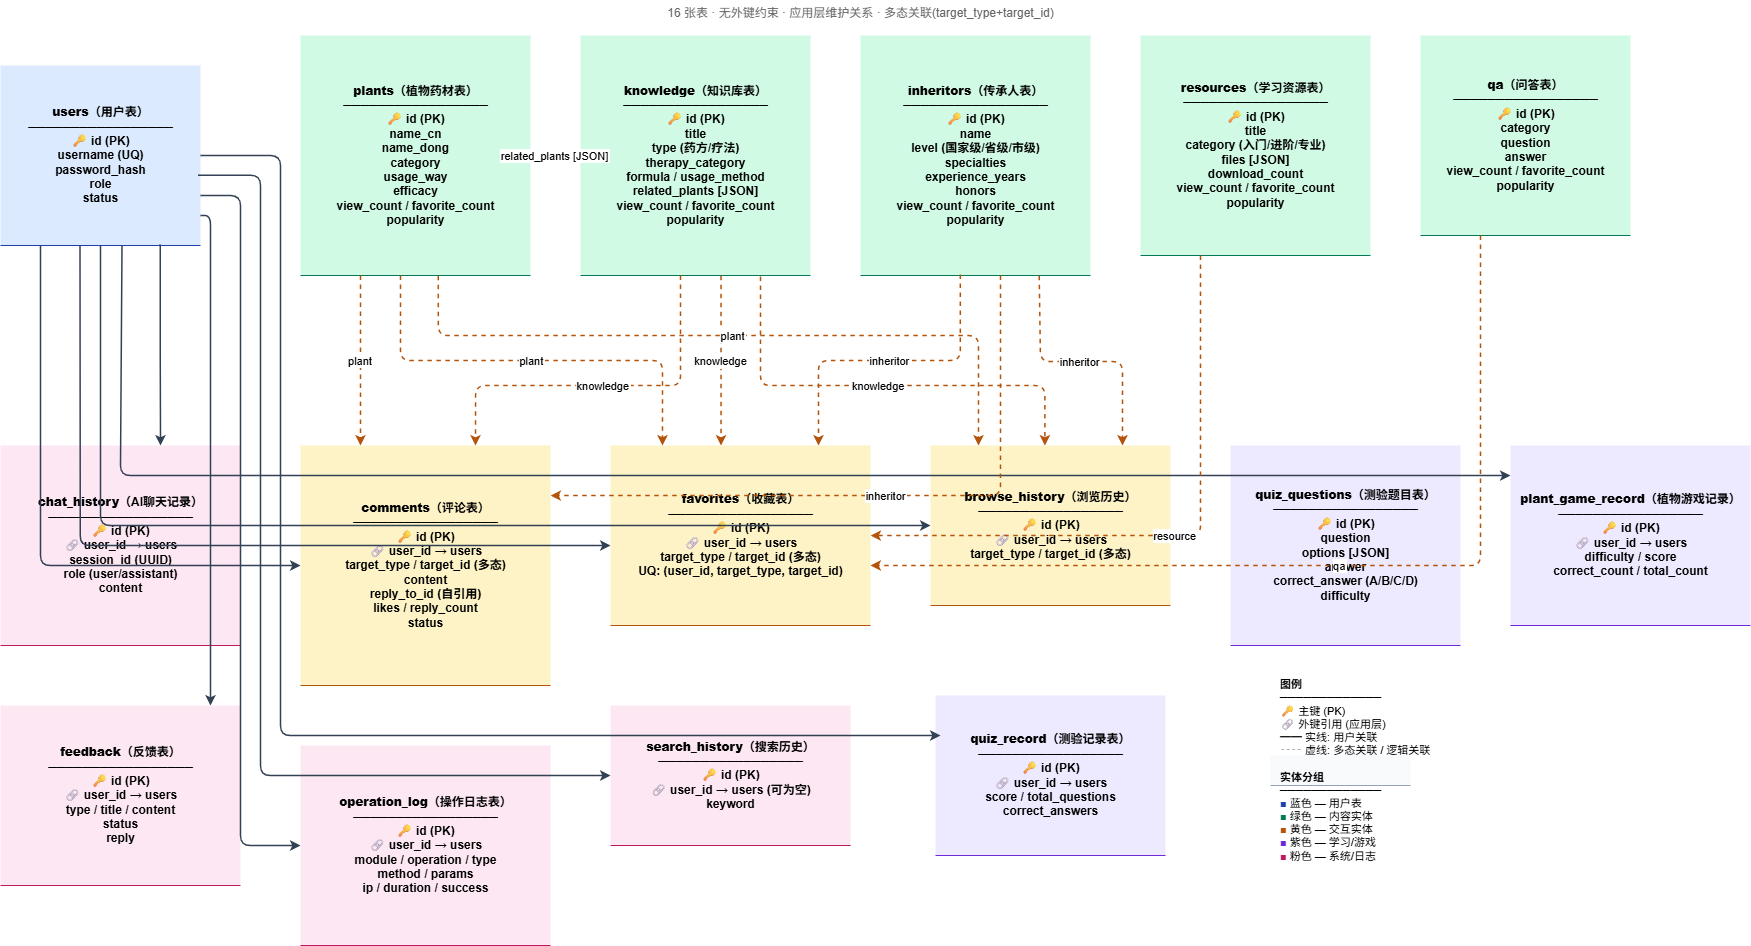

The diagram above was exported from draw.io. Its source (the exported page's mxGraphModel, read from the mxfile embedded in the PNG):
<mxGraphModel dx="1858" dy="1025" grid="1" gridSize="10" guides="1" tooltips="1" connect="1" arrows="1" fold="1" page="1" pageScale="1" pageWidth="2200" pageHeight="1400" math="0" shadow="0">
  <root>
    <mxCell id="0" />
    <mxCell id="1" parent="0" />
    <mxCell id="subtitle" parent="1" style="text;html=1;align=center;verticalAlign=middle;resizable=0;points=[];autosize=1;strokeColor=none;fillColor=none;fontSize=12;fontColor=#666;" value="16 张表 · 无外键约束 · 应用层维护关系 · 多态关联(target_type+target_id)" vertex="1">
      <mxGeometry height="25" width="640" x="580" y="55" as="geometry" />
    </mxCell>
    <mxCell id="users" parent="1" style="shape=table;startSize=180;container=1;collapsible=1;childLayout=tableLayout;fixedRows=1;rowLines=0;fontSize=12;fillColor=#dbeafe;strokeColor=#1e40af;swimlaneHead=0;swimlaneBody=0;top=0;left=0;bottom=0;right=0;fontStyle=1;align=center;resizeLast=1;html=1;" value="&lt;b&gt;users&lt;/b&gt;（用户表）&lt;br&gt;─────────────────&lt;br&gt;&lt;font color=&quot;#c0392b&quot;&gt;🔑&lt;/font&gt; id (PK)&lt;br&gt;username (UQ)&lt;br&gt;password_hash&lt;br&gt;role&lt;br&gt;status" vertex="1">
      <mxGeometry height="180" width="200" x="40" y="120" as="geometry" />
    </mxCell>
    <mxCell id="plants" parent="1" style="shape=table;startSize=240;container=1;collapsible=1;childLayout=tableLayout;fixedRows=1;rowLines=0;fontSize=12;fillColor=#d1fae5;strokeColor=#047857;swimlaneHead=0;swimlaneBody=0;top=0;left=0;bottom=0;right=0;fontStyle=1;align=center;resizeLast=1;html=1;" value="&lt;b&gt;plants&lt;/b&gt;（植物药材表）&lt;br&gt;─────────────────&lt;br&gt;&lt;font color=&quot;#c0392b&quot;&gt;🔑&lt;/font&gt; id (PK)&lt;br&gt;name_cn&lt;br&gt;name_dong&lt;br&gt;category&lt;br&gt;usage_way&lt;br&gt;efficacy&lt;br&gt;view_count / favorite_count&lt;br&gt;popularity" vertex="1">
      <mxGeometry height="240" width="230" x="340" y="90" as="geometry" />
    </mxCell>
    <mxCell id="knowledge" parent="1" style="shape=table;startSize=240;container=1;collapsible=1;childLayout=tableLayout;fixedRows=1;rowLines=0;fontSize=12;fillColor=#d1fae5;strokeColor=#047857;swimlaneHead=0;swimlaneBody=0;top=0;left=0;bottom=0;right=0;fontStyle=1;align=center;resizeLast=1;html=1;" value="&lt;b&gt;knowledge&lt;/b&gt;（知识库表）&lt;br&gt;─────────────────&lt;br&gt;&lt;font color=&quot;#c0392b&quot;&gt;🔑&lt;/font&gt; id (PK)&lt;br&gt;title&lt;br&gt;type (药方/疗法)&lt;br&gt;therapy_category&lt;br&gt;formula / usage_method&lt;br&gt;related_plants [JSON]&lt;br&gt;view_count / favorite_count&lt;br&gt;popularity" vertex="1">
      <mxGeometry height="240" width="230" x="620" y="90" as="geometry" />
    </mxCell>
    <mxCell id="inheritors" parent="1" style="shape=table;startSize=240;container=1;collapsible=1;childLayout=tableLayout;fixedRows=1;rowLines=0;fontSize=12;fillColor=#d1fae5;strokeColor=#047857;swimlaneHead=0;swimlaneBody=0;top=0;left=0;bottom=0;right=0;fontStyle=1;align=center;resizeLast=1;html=1;" value="&lt;b&gt;inheritors&lt;/b&gt;（传承人表）&lt;br&gt;─────────────────&lt;br&gt;&lt;font color=&quot;#c0392b&quot;&gt;🔑&lt;/font&gt; id (PK)&lt;br&gt;name&lt;br&gt;level (国家级/省级/市级)&lt;br&gt;specialties&lt;br&gt;experience_years&lt;br&gt;honors&lt;br&gt;view_count / favorite_count&lt;br&gt;popularity" vertex="1">
      <mxGeometry height="240" width="230" x="900" y="90" as="geometry" />
    </mxCell>
    <mxCell id="resources" parent="1" style="shape=table;startSize=220;container=1;collapsible=1;childLayout=tableLayout;fixedRows=1;rowLines=0;fontSize=12;fillColor=#d1fae5;strokeColor=#047857;swimlaneHead=0;swimlaneBody=0;top=0;left=0;bottom=0;right=0;fontStyle=1;align=center;resizeLast=1;html=1;" value="&lt;b&gt;resources&lt;/b&gt;（学习资源表）&lt;br&gt;─────────────────&lt;br&gt;&lt;font color=&quot;#c0392b&quot;&gt;🔑&lt;/font&gt; id (PK)&lt;br&gt;title&lt;br&gt;category (入门/进阶/专业)&lt;br&gt;files [JSON]&lt;br&gt;download_count&lt;br&gt;view_count / favorite_count&lt;br&gt;popularity" vertex="1">
      <mxGeometry height="220" width="230" x="1180" y="90" as="geometry" />
    </mxCell>
    <mxCell id="qa" parent="1" style="shape=table;startSize=200;container=1;collapsible=1;childLayout=tableLayout;fixedRows=1;rowLines=0;fontSize=12;fillColor=#d1fae5;strokeColor=#047857;swimlaneHead=0;swimlaneBody=0;top=0;left=0;bottom=0;right=0;fontStyle=1;align=center;resizeLast=1;html=1;" value="&lt;b&gt;qa&lt;/b&gt;（问答表）&lt;br&gt;─────────────────&lt;br&gt;&lt;font color=&quot;#c0392b&quot;&gt;🔑&lt;/font&gt; id (PK)&lt;br&gt;category&lt;br&gt;question&lt;br&gt;answer&lt;br&gt;view_count / favorite_count&lt;br&gt;popularity" vertex="1">
      <mxGeometry height="200" width="210" x="1460" y="90" as="geometry" />
    </mxCell>
    <mxCell id="comments" parent="1" style="shape=table;startSize=240;container=1;collapsible=1;childLayout=tableLayout;fixedRows=1;rowLines=0;fontSize=12;fillColor=#fef3c7;strokeColor=#b45309;swimlaneHead=0;swimlaneBody=0;top=0;left=0;bottom=0;right=0;fontStyle=1;align=center;resizeLast=1;html=1;" value="&lt;b&gt;comments&lt;/b&gt;（评论表）&lt;br&gt;─────────────────&lt;br&gt;&lt;font color=&quot;#c0392b&quot;&gt;🔑&lt;/font&gt; id (PK)&lt;br&gt;&lt;font color=&quot;#2563eb&quot;&gt;🔗&lt;/font&gt; user_id → users&lt;br&gt;target_type / target_id (多态)&lt;br&gt;content&lt;br&gt;reply_to_id (自引用)&lt;br&gt;likes / reply_count&lt;br&gt;status" vertex="1">
      <mxGeometry height="240" width="250" x="340" y="500" as="geometry" />
    </mxCell>
    <mxCell id="favorites" parent="1" style="shape=table;startSize=180;container=1;collapsible=1;childLayout=tableLayout;fixedRows=1;rowLines=0;fontSize=12;fillColor=#fef3c7;strokeColor=#b45309;swimlaneHead=0;swimlaneBody=0;top=0;left=0;bottom=0;right=0;fontStyle=1;align=center;resizeLast=1;html=1;" value="&lt;b&gt;favorites&lt;/b&gt;（收藏表）&lt;br&gt;─────────────────&lt;br&gt;&lt;font color=&quot;#c0392b&quot;&gt;🔑&lt;/font&gt; id (PK)&lt;br&gt;&lt;font color=&quot;#2563eb&quot;&gt;🔗&lt;/font&gt; user_id → users&lt;br&gt;target_type / target_id (多态)&lt;br&gt;UQ: (user_id, target_type, target_id)" vertex="1">
      <mxGeometry height="180" width="260" x="650" y="500" as="geometry" />
    </mxCell>
    <mxCell id="browse_history" parent="1" style="shape=table;startSize=160;container=1;collapsible=1;childLayout=tableLayout;fixedRows=1;rowLines=0;fontSize=12;fillColor=#fef3c7;strokeColor=#b45309;swimlaneHead=0;swimlaneBody=0;top=0;left=0;bottom=0;right=0;fontStyle=1;align=center;resizeLast=1;html=1;" value="&lt;b&gt;browse_history&lt;/b&gt;（浏览历史）&lt;br&gt;─────────────────&lt;br&gt;&lt;font color=&quot;#c0392b&quot;&gt;🔑&lt;/font&gt; id (PK)&lt;br&gt;&lt;font color=&quot;#2563eb&quot;&gt;🔗&lt;/font&gt; user_id → users&lt;br&gt;target_type / target_id (多态)" vertex="1">
      <mxGeometry height="160" width="240" x="970" y="500" as="geometry" />
    </mxCell>
    <mxCell id="quiz_questions" parent="1" style="shape=table;startSize=200;container=1;collapsible=1;childLayout=tableLayout;fixedRows=1;rowLines=0;fontSize=12;fillColor=#ede9fe;strokeColor=#6d28d9;swimlaneHead=0;swimlaneBody=0;top=0;left=0;bottom=0;right=0;fontStyle=1;align=center;resizeLast=1;html=1;" value="&lt;b&gt;quiz_questions&lt;/b&gt;（测验题目表）&lt;br&gt;─────────────────&lt;br&gt;&lt;font color=&quot;#c0392b&quot;&gt;🔑&lt;/font&gt; id (PK)&lt;br&gt;question&lt;br&gt;options [JSON]&lt;br&gt;answer&lt;br&gt;correct_answer (A/B/C/D)&lt;br&gt;difficulty" vertex="1">
      <mxGeometry height="200" width="230" x="1270" y="500" as="geometry" />
    </mxCell>
    <mxCell id="quiz_record" parent="1" style="shape=table;startSize=160;container=1;collapsible=1;childLayout=tableLayout;fixedRows=1;rowLines=0;fontSize=12;fillColor=#ede9fe;strokeColor=#6d28d9;swimlaneHead=0;swimlaneBody=0;top=0;left=0;bottom=0;right=0;fontStyle=1;align=center;resizeLast=1;html=1;" value="&lt;b&gt;quiz_record&lt;/b&gt;（测验记录表）&lt;br&gt;─────────────────&lt;br&gt;&lt;font color=&quot;#c0392b&quot;&gt;🔑&lt;/font&gt; id (PK)&lt;br&gt;&lt;font color=&quot;#2563eb&quot;&gt;🔗&lt;/font&gt; user_id → users&lt;br&gt;score / total_questions&lt;br&gt;correct_answers" vertex="1">
      <mxGeometry height="160" width="230" x="975" y="750" as="geometry" />
    </mxCell>
    <mxCell id="plant_game_record" parent="1" style="shape=table;startSize=180;container=1;collapsible=1;childLayout=tableLayout;fixedRows=1;rowLines=0;fontSize=12;fillColor=#ede9fe;strokeColor=#6d28d9;swimlaneHead=0;swimlaneBody=0;top=0;left=0;bottom=0;right=0;fontStyle=1;align=center;resizeLast=1;html=1;" value="&lt;b&gt;plant_game_record&lt;/b&gt;（植物游戏记录）&lt;br&gt;─────────────────&lt;br&gt;&lt;font color=&quot;#c0392b&quot;&gt;🔑&lt;/font&gt; id (PK)&lt;br&gt;&lt;font color=&quot;#2563eb&quot;&gt;🔗&lt;/font&gt; user_id → users&lt;br&gt;difficulty / score&lt;br&gt;correct_count / total_count" vertex="1">
      <mxGeometry height="180" width="240" x="1550" y="500" as="geometry" />
    </mxCell>
    <mxCell id="chat_history" parent="1" style="shape=table;startSize=200;container=1;collapsible=1;childLayout=tableLayout;fixedRows=1;rowLines=0;fontSize=12;fillColor=#fce7f3;strokeColor=#be185d;swimlaneHead=0;swimlaneBody=0;top=0;left=0;bottom=0;right=0;fontStyle=1;align=center;resizeLast=1;html=1;" value="&lt;b&gt;chat_history&lt;/b&gt;（AI聊天记录）&lt;br&gt;─────────────────&lt;br&gt;&lt;font color=&quot;#c0392b&quot;&gt;🔑&lt;/font&gt; id (PK)&lt;br&gt;&lt;font color=&quot;#2563eb&quot;&gt;🔗&lt;/font&gt; user_id → users&lt;br&gt;session_id (UUID)&lt;br&gt;role (user/assistant)&lt;br&gt;content" vertex="1">
      <mxGeometry height="200" width="240" x="40" y="500" as="geometry" />
    </mxCell>
    <mxCell id="feedback" parent="1" style="shape=table;startSize=180;container=1;collapsible=1;childLayout=tableLayout;fixedRows=1;rowLines=0;fontSize=12;fillColor=#fce7f3;strokeColor=#be185d;swimlaneHead=0;swimlaneBody=0;top=0;left=0;bottom=0;right=0;fontStyle=1;align=center;resizeLast=1;html=1;" value="&lt;b&gt;feedback&lt;/b&gt;（反馈表）&lt;br&gt;─────────────────&lt;br&gt;&lt;font color=&quot;#c0392b&quot;&gt;🔑&lt;/font&gt; id (PK)&lt;br&gt;&lt;font color=&quot;#2563eb&quot;&gt;🔗&lt;/font&gt; user_id → users&lt;br&gt;type / title / content&lt;br&gt;status&lt;br&gt;reply" vertex="1">
      <mxGeometry height="180" width="240" x="40" y="760" as="geometry" />
    </mxCell>
    <mxCell id="operation_log" parent="1" style="shape=table;startSize=200;container=1;collapsible=1;childLayout=tableLayout;fixedRows=1;rowLines=0;fontSize=12;fillColor=#fce7f3;strokeColor=#be185d;swimlaneHead=0;swimlaneBody=0;top=0;left=0;bottom=0;right=0;fontStyle=1;align=center;resizeLast=1;html=1;" value="&lt;b&gt;operation_log&lt;/b&gt;（操作日志表）&lt;br&gt;─────────────────&lt;br&gt;&lt;font color=&quot;#c0392b&quot;&gt;🔑&lt;/font&gt; id (PK)&lt;br&gt;&lt;font color=&quot;#2563eb&quot;&gt;🔗&lt;/font&gt; user_id → users&lt;br&gt;module / operation / type&lt;br&gt;method / params&lt;br&gt;ip / duration / success" vertex="1">
      <mxGeometry height="200" width="250" x="340" y="800" as="geometry" />
    </mxCell>
    <mxCell id="search_history" parent="1" style="shape=table;startSize=140;container=1;collapsible=1;childLayout=tableLayout;fixedRows=1;rowLines=0;fontSize=12;fillColor=#fce7f3;strokeColor=#be185d;swimlaneHead=0;swimlaneBody=0;top=0;left=0;bottom=0;right=0;fontStyle=1;align=center;resizeLast=1;html=1;" value="&lt;b&gt;search_history&lt;/b&gt;（搜索历史）&lt;br&gt;─────────────────&lt;br&gt;&lt;font color=&quot;#c0392b&quot;&gt;🔑&lt;/font&gt; id (PK)&lt;br&gt;&lt;font color=&quot;#2563eb&quot;&gt;🔗&lt;/font&gt; user_id → users (可为空)&lt;br&gt;keyword" vertex="1">
      <mxGeometry height="140" width="240" x="650" y="760" as="geometry" />
    </mxCell>
    <mxCell id="e_u_ch" edge="1" parent="1" source="users" style="edgeStyle=orthogonalEdgeStyle;rounded=1;strokeWidth=1.5;strokeColor=#334155;exitX=0.799;exitY=0.994;exitDx=0;exitDy=0;exitPerimeter=0;">
      <mxGeometry relative="1" as="geometry">
        <Array as="points" />
        <mxPoint x="240" y="183" as="sourcePoint" />
        <mxPoint x="200" y="500" as="targetPoint" />
      </mxGeometry>
    </mxCell>
    <mxCell id="e_u_fb" edge="1" parent="1" style="edgeStyle=orthogonalEdgeStyle;rounded=1;strokeWidth=1.5;strokeColor=#334155;entryX=0.875;entryY=0;entryDx=0;entryDy=0;entryPerimeter=0;" target="feedback">
      <mxGeometry relative="1" as="geometry">
        <Array as="points">
          <mxPoint x="250" y="270" />
        </Array>
        <mxPoint x="240" y="270" as="sourcePoint" />
      </mxGeometry>
    </mxCell>
    <mxCell id="e_u_co" edge="1" parent="1" style="edgeStyle=orthogonalEdgeStyle;rounded=1;strokeWidth=1.5;strokeColor=#334155;entryX=0;entryY=0.5;entryDx=0;entryDy=0;" target="comments">
      <mxGeometry relative="1" as="geometry">
        <Array as="points">
          <mxPoint x="80" y="300" />
          <mxPoint x="80" y="620" />
        </Array>
        <mxPoint x="80" y="300" as="sourcePoint" />
      </mxGeometry>
    </mxCell>
    <mxCell id="e_u_fav" edge="1" parent="1" source="users" style="edgeStyle=orthogonalEdgeStyle;rounded=1;strokeWidth=1.5;strokeColor=#334155;exitX=0.398;exitY=1.002;exitDx=0;exitDy=0;exitPerimeter=0;">
      <mxGeometry relative="1" as="geometry">
        <Array as="points">
          <mxPoint x="120" y="600" />
        </Array>
        <mxPoint x="650" y="600" as="targetPoint" />
      </mxGeometry>
    </mxCell>
    <mxCell id="e_u_bh" edge="1" parent="1" source="users" style="edgeStyle=orthogonalEdgeStyle;rounded=1;strokeWidth=1.5;strokeColor=#334155;exitX=0.5;exitY=1;exitDx=0;exitDy=0;entryX=0;entryY=0.5;entryDx=0;entryDy=0;" target="browse_history">
      <mxGeometry relative="1" as="geometry" />
    </mxCell>
    <mxCell id="e_u_ol" edge="1" parent="1" style="edgeStyle=orthogonalEdgeStyle;rounded=1;strokeWidth=1.5;strokeColor=#334155;entryX=0;entryY=0.5;entryDx=0;entryDy=0;" target="operation_log">
      <mxGeometry relative="1" as="geometry">
        <Array as="points">
          <mxPoint x="280" y="250" />
          <mxPoint x="280" y="900" />
        </Array>
        <mxPoint x="240" y="250" as="sourcePoint" />
      </mxGeometry>
    </mxCell>
    <mxCell id="e_u_sh" edge="1" parent="1" source="users" style="edgeStyle=orthogonalEdgeStyle;rounded=1;strokeWidth=1.5;strokeColor=#334155;entryX=0;entryY=0.5;entryDx=0;entryDy=0;exitX=0.987;exitY=0.61;exitDx=0;exitDy=0;exitPerimeter=0;" target="search_history">
      <mxGeometry relative="1" as="geometry">
        <Array as="points">
          <mxPoint x="300" y="230" />
          <mxPoint x="300" y="830" />
        </Array>
        <mxPoint x="239" y="230" as="sourcePoint" />
      </mxGeometry>
    </mxCell>
    <mxCell id="e_u_qr" edge="1" parent="1" style="edgeStyle=orthogonalEdgeStyle;rounded=1;strokeWidth=1.5;strokeColor=#334155;">
      <mxGeometry relative="1" as="geometry">
        <Array as="points">
          <mxPoint x="320" y="210" />
          <mxPoint x="320" y="790" />
        </Array>
        <mxPoint x="240" y="210" as="sourcePoint" />
        <mxPoint x="980" y="790" as="targetPoint" />
      </mxGeometry>
    </mxCell>
    <mxCell id="e_u_pgr" edge="1" parent="1" source="users" style="edgeStyle=orthogonalEdgeStyle;rounded=1;strokeWidth=1.5;strokeColor=#334155;exitX=0.607;exitY=0.999;exitDx=0;exitDy=0;exitPerimeter=0;">
      <mxGeometry relative="1" as="geometry">
        <Array as="points">
          <mxPoint x="160" y="300" />
          <mxPoint x="160" y="530" />
          <mxPoint x="1550" y="530" />
        </Array>
        <mxPoint x="167" y="310" as="sourcePoint" />
        <mxPoint x="1550" y="530" as="targetPoint" />
      </mxGeometry>
    </mxCell>
    <mxCell id="e_fav_pl" edge="1" parent="1" style="edgeStyle=orthogonalEdgeStyle;rounded=1;dashed=1;strokeWidth=1.5;strokeColor=#b45309;entryX=0.2;entryY=0;entryDx=0;entryDy=0;" target="favorites" value="plant">
      <mxGeometry relative="1" as="geometry">
        <Array as="points">
          <mxPoint x="440" y="331" />
          <mxPoint x="440" y="415" />
          <mxPoint x="702" y="415" />
        </Array>
        <mxPoint x="440" y="330" as="sourcePoint" />
      </mxGeometry>
    </mxCell>
    <mxCell id="e_fav_kn" edge="1" parent="1" source="knowledge" style="edgeStyle=orthogonalEdgeStyle;rounded=1;dashed=1;strokeWidth=1.5;strokeColor=#b45309;exitX=0.611;exitY=1.001;exitDx=0;exitDy=0;exitPerimeter=0;" target="favorites" value="knowledge">
      <mxGeometry relative="1" as="geometry">
        <Array as="points">
          <mxPoint x="760" y="415" />
          <mxPoint x="760" y="415" />
        </Array>
      </mxGeometry>
    </mxCell>
    <mxCell id="e_fav_in" edge="1" parent="1" source="inheritors" style="edgeStyle=orthogonalEdgeStyle;rounded=1;dashed=1;strokeWidth=1.5;strokeColor=#b45309;exitX=0.434;exitY=0.996;exitDx=0;exitDy=0;entryX=0.8;entryY=0;entryDx=0;entryDy=0;exitPerimeter=0;" target="favorites" value="inheritor">
      <mxGeometry relative="1" as="geometry">
        <Array as="points">
          <mxPoint x="1000" y="415" />
          <mxPoint x="858" y="415" />
        </Array>
      </mxGeometry>
    </mxCell>
    <mxCell id="e_fav_qa" edge="1" parent="1" style="edgeStyle=orthogonalEdgeStyle;rounded=1;dashed=1;strokeWidth=1.5;strokeColor=#b45309;" value="qa">
      <mxGeometry relative="1" as="geometry">
        <Array as="points">
          <mxPoint x="1520" y="290" />
          <mxPoint x="1520" y="620" />
        </Array>
        <mxPoint x="1520" y="290" as="sourcePoint" />
        <mxPoint x="910" y="620" as="targetPoint" />
      </mxGeometry>
    </mxCell>
    <mxCell id="e_fav_re" edge="1" parent="1" style="edgeStyle=orthogonalEdgeStyle;rounded=1;dashed=1;strokeWidth=1.5;strokeColor=#b45309;" value="resource">
      <mxGeometry relative="1" as="geometry">
        <Array as="points">
          <mxPoint x="1240" y="590" />
          <mxPoint x="910" y="590" />
        </Array>
        <mxPoint x="1240" y="310" as="sourcePoint" />
        <mxPoint x="910" y="590" as="targetPoint" />
      </mxGeometry>
    </mxCell>
    <mxCell id="e_co_pl" edge="1" parent="1" style="edgeStyle=orthogonalEdgeStyle;rounded=1;dashed=1;strokeWidth=1.5;strokeColor=#b45309;" target="comments" value="plant">
      <mxGeometry relative="1" as="geometry">
        <Array as="points">
          <mxPoint x="400" y="330" />
        </Array>
        <mxPoint x="400" y="330" as="sourcePoint" />
      </mxGeometry>
    </mxCell>
    <mxCell id="e_co_kn" edge="1" parent="1" style="edgeStyle=orthogonalEdgeStyle;rounded=1;dashed=1;strokeWidth=1.5;strokeColor=#b45309;entryX=0.7;entryY=0;entryDx=0;entryDy=0;" target="comments" value="knowledge">
      <mxGeometry relative="1" as="geometry">
        <Array as="points">
          <mxPoint x="720" y="329" />
          <mxPoint x="720" y="440" />
          <mxPoint x="515" y="440" />
        </Array>
        <mxPoint x="720" y="330" as="sourcePoint" />
      </mxGeometry>
    </mxCell>
    <mxCell id="e_co_in" edge="1" parent="1" style="edgeStyle=orthogonalEdgeStyle;rounded=1;dashed=1;strokeWidth=1.5;strokeColor=#b45309;" value="inheritor">
      <mxGeometry relative="1" as="geometry">
        <Array as="points">
          <mxPoint x="1040" y="550" />
          <mxPoint x="590" y="550" />
        </Array>
        <mxPoint x="1040" y="330" as="sourcePoint" />
        <mxPoint x="590" y="550" as="targetPoint" />
      </mxGeometry>
    </mxCell>
    <mxCell id="e_bh_pl" edge="1" parent="1" source="plants" style="edgeStyle=orthogonalEdgeStyle;rounded=1;dashed=1;strokeWidth=1.5;strokeColor=#b45309;exitX=0.599;exitY=1.001;exitDx=0;exitDy=0;entryX=0.2;entryY=0;entryDx=0;entryDy=0;exitPerimeter=0;" target="browse_history" value="plant">
      <mxGeometry relative="1" as="geometry">
        <Array as="points">
          <mxPoint x="478" y="390" />
          <mxPoint x="1018" y="390" />
        </Array>
      </mxGeometry>
    </mxCell>
    <mxCell id="e_bh_kn" edge="1" parent="1" style="edgeStyle=orthogonalEdgeStyle;rounded=1;dashed=1;strokeWidth=1.5;strokeColor=#b45309;entryX=0.5;entryY=0;entryDx=0;entryDy=0;" value="knowledge">
      <mxGeometry relative="1" as="geometry">
        <Array as="points">
          <mxPoint x="800" y="440" />
          <mxPoint x="1084" y="440" />
        </Array>
        <mxPoint x="800" y="331" as="sourcePoint" />
        <mxPoint x="1084.3899999999999" y="500" as="targetPoint" />
      </mxGeometry>
    </mxCell>
    <mxCell id="e_bh_in" edge="1" parent="1" source="inheritors" style="edgeStyle=orthogonalEdgeStyle;rounded=1;dashed=1;strokeWidth=1.5;strokeColor=#b45309;entryX=0.8;entryY=0;entryDx=0;entryDy=0;exitX=0.777;exitY=1.001;exitDx=0;exitDy=0;exitPerimeter=0;" target="browse_history" value="inheritor">
      <mxGeometry relative="1" as="geometry">
        <Array as="points">
          <mxPoint x="1080" y="330" />
          <mxPoint x="1080" y="416" />
          <mxPoint x="1162" y="416" />
        </Array>
        <mxPoint x="1000" y="330" as="sourcePoint" />
      </mxGeometry>
    </mxCell>
    <mxCell id="e_kn_pl" edge="1" parent="1" source="knowledge" style="edgeStyle=orthogonalEdgeStyle;rounded=1;dashed=1;strokeWidth=1.5;strokeColor=#047857;exitX=0;exitY=0.5;exitDx=0;exitDy=0;entryX=1;entryY=0.5;entryDx=0;entryDy=0;" target="plants" value="related_plants [JSON]">
      <mxGeometry relative="1" as="geometry" />
    </mxCell>
    <mxCell id="legend" parent="1" style="shape=table;startSize=30;container=1;collapsible=0;childLayout=tableLayout;fixedRows=1;rowLines=0;fontSize=11;fillColor=#f8fafc;strokeColor=#94a3b8;swimlaneHead=0;swimlaneBody=0;top=0;left=0;bottom=0;right=0;fontStyle=0;align=left;resizeLast=1;html=1;spacingLeft=8;" value="&lt;b&gt;图例&lt;/b&gt;&lt;br&gt;─────────────&lt;br&gt;🔑 主键 (PK)&lt;br&gt;🔗 外键引用 (应用层)&lt;br&gt;━━ 实线: 用户关联&lt;br&gt;╌╌ 虚线: 多态关联 / 逻辑关联&lt;br&gt;&lt;br&gt;&lt;b&gt;实体分组&lt;/b&gt;&lt;br&gt;─────────────&lt;br&gt;&lt;font color=&quot;#1e40af&quot;&gt;■&lt;/font&gt; 蓝色 — 用户表&lt;br&gt;&lt;font color=&quot;#047857&quot;&gt;■&lt;/font&gt; 绿色 — 内容实体&lt;br&gt;&lt;font color=&quot;#b45309&quot;&gt;■&lt;/font&gt; 黄色 — 交互实体&lt;br&gt;&lt;font color=&quot;#6d28d9&quot;&gt;■&lt;/font&gt; 紫色 — 学习/游戏&lt;br&gt;&lt;font color=&quot;#be185d&quot;&gt;■&lt;/font&gt; 粉色 — 系统/日志" vertex="1">
      <mxGeometry height="110" width="140" x="1310" y="810" as="geometry" />
    </mxCell>
  </root>
</mxGraphModel>